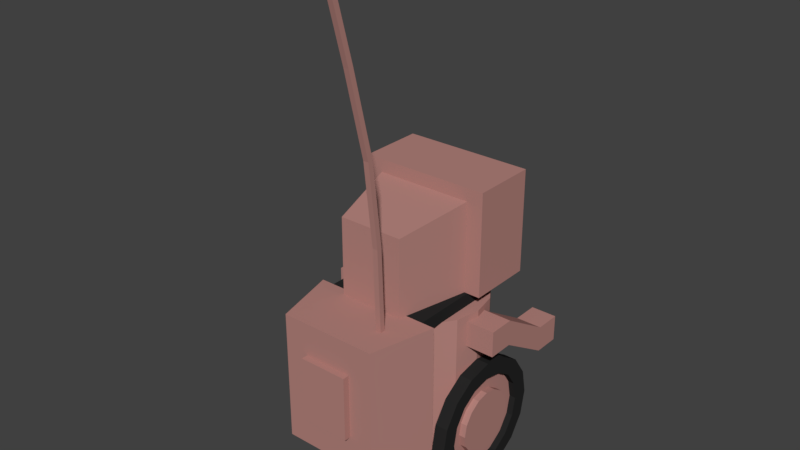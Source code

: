 # Source: Robot.blend  (saved by Blender 2.79.0; exported with 4.5.12 LTS)
import bpy
from mathutils import Matrix  # noqa: F401  (used for matrix-valued properties, if any)

bpy.ops.wm.read_factory_settings(use_empty=True)
scene = bpy.context.scene
scene.name = 'Scene'

# ---- collections
col_collection_1 = bpy.data.collections.new('Collection 1'); scene.collection.children.link(col_collection_1)

# ---- materials (node trees are filled in below, after node groups)
mat_body = bpy.data.materials.new('Body')
mat_body.alpha_threshold = 0.0
mat_body.use_transparent_shadow = False
mat_body.diffuse_color = (0.4672, 0.2331, 0.2074, 1.0)
mat_body.roughness = 0.5
mat_tire = bpy.data.materials.new('Tire')
mat_tire.alpha_threshold = 0.0
mat_tire.use_transparent_shadow = False
mat_tire.diffuse_color = (0.02038, 0.02038, 0.02038, 1.0)
mat_tire.roughness = 0.5
mat_base = bpy.data.materials.new('Base')
mat_base.alpha_threshold = 0.0
mat_base.use_transparent_shadow = False
mat_base.diffuse_color = (0.02198, 0.02198, 0.02198, 1.0)
mat_base.roughness = 0.5
mat_screen = bpy.data.materials.new('Screen')
mat_screen.alpha_threshold = 0.0
mat_screen.use_transparent_shadow = False
mat_screen.diffuse_color = (0.3159, 1.0, 0.2203, 1.0)
mat_screen.roughness = 0.5

# ---- material node trees

# ---- world
world_world = bpy.data.worlds.new('World'); scene.world = world_world
world_world.color = (0.05088, 0.05088, 0.05088)
world_world.use_sun_shadow = False
world_world.sun_shadow_jitter_overblur = 0.0
world_world.cycles.sampling_method = 'MANUAL'

# ---- meshes
me_cube_001 = bpy.data.meshes.new('Cube.001')
me_cube_001.from_pydata([(-0.25, 0.25, 0.25), (-0.3, 0.25, 0.25), (-0.25, 0.1543, 0.231), (-0.3, 0.1543, 0.231), (-0.25, 0.07322, 0.1768), (-0.3, 0.07322, 0.1768), (-0.25, 0.01903, 0.09567), (-0.3, 0.01903, 0.09567), (-0.25, -2.186e-08, -2.769e-08), (-0.3, -5.603e-08, -2.769e-08), (-0.25, 0.01903, -0.09567), (-0.3, 0.01903, -0.09567), (-0.25, 0.07322, -0.1768), (-0.3, 0.07322, -0.1768), (-0.25, 0.1543, -0.231), (-0.3, 0.1543, -0.231), (-0.25, 0.25, -0.25), (-0.3, 0.25, -0.25), (-0.25, 0.3457, -0.231), (-0.3, 0.3457, -0.231), (-0.25, 0.4268, -0.1768), (-0.3, 0.4268, -0.1768), (-0.25, 0.481, -0.09567), (-0.3, 0.481, -0.09567), (-0.25, 0.5, -2.186e-08), (-0.3, 0.5, -4.729e-08), (-0.25, 0.481, 0.09567), (-0.3, 0.481, 0.09567), (-0.25, 0.4268, 0.1768), (-0.3, 0.4268, 0.1768), (-0.25, 0.3457, 0.231), (-0.3, 0.3457, 0.231), (-0.3, 0.1782, 0.1732), (-0.3, 0.25, 0.1875), (-0.3, 0.1174, 0.1326), (-0.3, 0.07677, 0.07175), (-0.3, 0.0625, -2.767e-08), (-0.3, 0.07677, -0.07175), (-0.3, 0.1174, -0.1326), (-0.3, 0.1782, -0.1732), (-0.3, 0.25, -0.1875), (-0.3, 0.3218, -0.1732), (-0.3, 0.3826, -0.1326), (-0.3, 0.4232, -0.07175), (-0.3, 0.4375, -4.182e-08), (-0.3, 0.4232, 0.07175), (-0.3, 0.3826, 0.1326), (-0.3, 0.3218, 0.1732), (-0.275, 0.1782, 0.1732), (-0.275, 0.25, 0.1875), (-0.275, 0.1174, 0.1326), (-0.275, 0.07677, 0.07175), (-0.275, 0.0625, -2.613e-08), (-0.275, 0.07677, -0.07175), (-0.275, 0.1174, -0.1326), (-0.275, 0.1782, -0.1732), (-0.275, 0.25, -0.1875), (-0.275, 0.3218, -0.1732), (-0.275, 0.3826, -0.1326), (-0.275, 0.4232, -0.07175), (-0.275, 0.4375, -4.401e-08), (-0.275, 0.4232, 0.07175), (-0.275, 0.3826, 0.1326), (-0.275, 0.3218, 0.1732), (-0.275, 0.2022, 0.1155), (-0.275, 0.25, 0.125), (-0.275, 0.1616, 0.08839), (-0.275, 0.1345, 0.04784), (-0.275, 0.125, -2.414e-08), (-0.275, 0.1345, -0.04784), (-0.275, 0.1616, -0.08839), (-0.275, 0.2022, -0.1155), (-0.275, 0.25, -0.125), (-0.275, 0.2978, -0.1155), (-0.275, 0.3384, -0.08839), (-0.275, 0.3655, -0.04784), (-0.275, 0.375, -3.854e-08), (-0.275, 0.3655, 0.04784), (-0.275, 0.3384, 0.08839), (-0.275, 0.2978, 0.1155), (-0.3, 0.2022, 0.1155), (-0.3, 0.25, 0.125), (-0.3, 0.1616, 0.08839), (-0.3, 0.1345, 0.04784), (-0.3, 0.125, -2.94e-08), (-0.3, 0.1345, -0.04784), (-0.3, 0.1616, -0.08839), (-0.3, 0.2022, -0.1155), (-0.3, 0.25, -0.125), (-0.3, 0.2978, -0.1155), (-0.3, 0.3384, -0.08839), (-0.3, 0.3655, -0.04784), (-0.3, 0.375, -3.636e-08), (-0.3, 0.3655, 0.04784), (-0.3, 0.3384, 0.08839), (-0.3, 0.2978, 0.1155), (0.1768, 0.7, 0.1768), (0.1768, 0.125, 0.1768), (0.231, 0.7, 0.09567), (0.231, 0.125, 0.09567), (0.25, 0.7, -2.345e-08), (0.25, 0.125, -1.788e-08), (0.231, 0.7, -0.09567), (0.231, 0.125, -0.09567), (0.1768, 0.7, -0.1768), (0.1768, 0.125, -0.1768), (0.09567, 0.7, -0.231), (0.09567, 0.125, -0.231), (-1.716e-07, 0.7, -0.25), (-1.213e-07, 0.125, -0.25), (-0.09567, 0.7, -0.231), (-0.09567, 0.125, -0.231), (-0.1768, 0.7, -0.1768), (-0.1768, 0.125, -0.1768), (-0.231, 0.7, -0.09567), (-0.231, 0.125, -0.09567), (-0.25, 0.7, -3.934e-08), (-0.25, 0.125, -3.378e-08), (-0.231, 0.7, 0.09567), (-0.231, 0.125, 0.09567), (-0.1768, 0.7, 0.1768), (-0.1768, 0.125, 0.1768), (-0.09567, 0.7, 0.231), (-0.09567, 0.125, 0.231), (-1.338e-07, 0.7, 0.25), (-8.357e-08, 0.125, 0.25), (0.3, 0.25, 0.25), (0.25, 0.25, 0.25), (0.09567, 0.125, 0.231), (0.09567, 0.7, 0.231), (0.25, 0.1543, 0.231), (0.3, 0.1543, 0.231), (0.25, 0.07322, 0.1768), (0.3, 0.07322, 0.1768), (0.25, 0.01903, 0.09567), (0.3, 0.01903, 0.09567), (0.25, 2.186e-08, -2.769e-08), (0.3, -3.575e-09, -2.769e-08), (0.25, 0.01903, -0.09567), (0.3, 0.01903, -0.09567), (0.25, 0.07322, -0.1768), (0.3, 0.07322, -0.1768), (0.25, 0.1543, -0.231), (0.3, 0.1543, -0.231), (0.3, 0.25, -0.25), (0.25, 0.3457, -0.231), (0.3, 0.3457, -0.231), (0.25, 0.4268, -0.1768), (0.3, 0.4268, -0.1768), (0.25, 0.481, -0.09567), (0.3, 0.481, -0.09567), (0.25, 0.5, -3.576e-08), (0.3, 0.5, -4.014e-08), (0.25, 0.481, 0.09567), (0.3, 0.481, 0.09567), (0.25, 0.4268, 0.1768), (0.3, 0.4268, 0.1768), (0.25, 0.3457, 0.231), (0.3, 0.3457, 0.231), (0.3, 0.1782, 0.1732), (0.3, 0.25, 0.1875), (0.3, 0.1174, 0.1326), (0.3, 0.07677, 0.07175), (0.3, 0.0625, -2.797e-08), (0.3, 0.07677, -0.07175), (0.3, 0.1174, -0.1326), (0.3, 0.1782, -0.1732), (0.3, 0.25, -0.1875), (0.3, 0.3218, -0.1732), (0.3, 0.3826, -0.1326), (0.3, 0.4232, -0.07175), (0.3, 0.4375, -3.467e-08), (0.3, 0.4232, 0.07175), (0.3, 0.3826, 0.1326), (0.3, 0.3218, 0.1732), (0.275, 0.1782, 0.1732), (0.275, 0.25, 0.1875), (0.275, 0.1174, 0.1326), (0.275, 0.07677, 0.07175), (0.275, 0.0625, -2.578e-08), (0.275, 0.07677, -0.07175), (0.275, 0.1174, -0.1326), (0.275, 0.1782, -0.1732), (0.275, 0.25, -0.1875), (0.275, 0.3218, -0.1732), (0.275, 0.3826, -0.1326), (0.275, 0.4232, -0.07175), (0.275, 0.4375, -3.249e-08), (0.275, 0.4232, 0.07175), (0.275, 0.3826, 0.1326), (0.275, 0.3218, 0.1732), (0.275, 0.2022, 0.1155), (0.275, 0.25, 0.125), (0.275, 0.1616, 0.08839), (0.275, 0.1345, 0.04784), (0.275, 0.125, -2.752e-08), (0.275, 0.1345, -0.04784), (0.275, 0.1616, -0.08839), (0.275, 0.2022, -0.1155), (0.275, 0.25, -0.125), (0.275, 0.2978, -0.1155), (0.275, 0.3384, -0.08839), (0.275, 0.3655, -0.04784), (0.275, 0.375, -2.702e-08), (0.275, 0.3655, 0.04784), (0.275, 0.3384, 0.08839), (0.275, 0.2978, 0.1155), (0.3, 0.2022, 0.1155), (0.3, 0.25, 0.125), (0.3, 0.1616, 0.08839), (0.3, 0.1345, 0.04784), (0.3, 0.125, -2.97e-08), (0.3, 0.1345, -0.04784), (0.3, 0.1616, -0.08839), (0.3, 0.2022, -0.1155), (0.3, 0.25, -0.125), (0.3, 0.2978, -0.1155), (0.3, 0.3384, -0.08839), (0.3, 0.3655, -0.04784), (0.3, 0.375, -2.921e-08), (0.3, 0.3655, 0.04784), (0.3, 0.3384, 0.08839), (0.3, 0.2978, 0.1155), (0.25, 0.75, -2.782e-08), (0.25, 1.15, -3.183e-09), (0.25, 0.75, 0.25), (0.25, 1.15, 0.25), (-0.25, 0.75, -4.371e-08), (-0.25, 1.15, -7.868e-08), (-0.25, 0.75, 0.25), (-0.25, 1.15, 0.25), (0.2, 1.1, 0.25), (0.2, 0.8, 0.25), (-0.2, 0.8, 0.25), (-0.2, 1.1, 0.25), (0.2, 1.1, 0.2), (0.2, 0.8, 0.2), (-0.2, 0.8, 0.2), (-0.2, 1.1, 0.2), (0.2, 0.7, -0.25), (0.2, 0.75, -0.25), (0.2, 0.7, 0.25), (0.2, 0.75, 0.25), (-0.2, 0.7, -0.25), (-0.2, 0.75, -0.25), (-0.2, 0.7, 0.25), (-0.2, 0.75, 0.25), (0.1875, 0.75, -2.235e-08), (0.1875, 1.1, 6.652e-09), (-0.1875, 1.1, -7.977e-08), (-0.1875, 0.75, -4.918e-08), (0.125, 0.75, -0.2783), (0.125, 1.05, -0.2783), (-0.125, 1.05, -0.2783), (-0.125, 0.75, -0.2783), (0.1875, 0.25, -0.5), (0.1875, 0.75, -0.5), (0.25, 0.25, -0.25), (0.25, 0.75, -0.25), (-0.1875, 0.25, -0.5), (-0.1875, 0.75, -0.5), (-0.25, 0.75, -0.25), (-0.115, 0.75, -0.385), (-0.115, 2.0, -0.5984), (-0.115, 0.75, -0.365), (-0.115, 2.0, -0.5784), (-0.135, 0.75, -0.385), (-0.135, 2.0, -0.5984), (-0.135, 0.75, -0.365), (-0.135, 2.0, -0.5784), (0.09375, 0.375, -0.5), (0.09375, 0.625, -0.5), (-0.09375, 0.625, -0.5), (-0.09375, 0.375, -0.5), (0.09375, 0.375, -0.525), (0.09375, 0.625, -0.525), (-0.09375, 0.625, -0.525), (-0.09375, 0.375, -0.525), (0.25, 0.575, -0.05), (0.25, 0.675, -0.05), (0.25, 0.575, 0.05), (0.25, 0.675, 0.05), (-0.25, 0.575, -0.05), (-0.25, 0.675, -0.05), (-0.25, 0.575, 0.05), (-0.25, 0.675, 0.05), (-0.35, 0.675, 0.05), (-0.35, 0.575, 0.05), (-0.35, 0.575, -0.05), (-0.35, 0.675, -0.05), (0.35, 0.575, 0.05), (0.35, 0.575, -0.05), (0.35, 0.675, -0.05), (0.35, 0.675, 0.05), (0.25, 0.55, 0.25), (0.25, 0.45, 0.25), (-0.25, 0.55, 0.25), (-0.25, 0.45, 0.25), (-0.35, 0.55, 0.25), (-0.35, 0.45, 0.25), (0.35, 0.55, 0.25), (0.35, 0.45, 0.25), (0.25, 0.55, 0.35), (0.25, 0.45, 0.35), (-0.25, 0.55, 0.35), (-0.25, 0.45, 0.35), (-0.35, 0.55, 0.35), (-0.35, 0.45, 0.35), (0.35, 0.55, 0.35), (0.35, 0.45, 0.35), (-0.115, 1.062, -0.3973), (-0.115, 1.375, -0.4342), (-0.115, 1.688, -0.5122), (-0.115, 1.688, -0.4922), (-0.115, 1.375, -0.4142), (-0.115, 1.062, -0.3773), (-0.135, 1.688, -0.4922), (-0.135, 1.375, -0.4142), (-0.135, 1.062, -0.3773), (-0.135, 1.688, -0.5122), (-0.135, 1.375, -0.4342), (-0.135, 1.062, -0.3973)], [], [(0, 1, 3, 2), (2, 3, 5, 4), (4, 5, 7, 6), (6, 7, 9, 8), (8, 9, 11, 10), (10, 11, 13, 12), (12, 13, 15, 14), (14, 15, 17, 16), (16, 17, 19, 18), (18, 19, 21, 20), (20, 21, 23, 22), (22, 23, 25, 24), (24, 25, 27, 26), (26, 27, 29, 28), (11, 9, 36, 37), (28, 29, 31, 30), (30, 31, 1, 0), (0, 2, 4, 6, 8, 10, 12, 14, 16, 18, 20, 22, 24, 26, 28, 30), (43, 42, 58, 59), (21, 19, 41, 42), (31, 29, 46, 47), (7, 5, 34, 35), (17, 15, 39, 40), (3, 1, 33, 32), (27, 25, 44, 45), (13, 11, 37, 38), (23, 21, 42, 43), (1, 31, 47, 33), (9, 7, 35, 36), (19, 17, 40, 41), (29, 27, 45, 46), (5, 3, 32, 34), (15, 13, 38, 39), (25, 23, 43, 44), (48, 49, 65, 64), (36, 35, 51, 52), (44, 43, 59, 60), (37, 36, 52, 53), (45, 44, 60, 61), (38, 37, 53, 54), (46, 45, 61, 62), (39, 38, 54, 55), (47, 46, 62, 63), (40, 39, 55, 56), (32, 33, 49, 48), (33, 47, 63, 49), (41, 40, 56, 57), (34, 32, 48, 50), (42, 41, 57, 58), (35, 34, 50, 51), (70, 69, 85, 86), (49, 63, 79, 65), (57, 56, 72, 73), (50, 48, 64, 66), (58, 57, 73, 74), (51, 50, 66, 67), (59, 58, 74, 75), (52, 51, 67, 68), (60, 59, 75, 76), (53, 52, 68, 69), (61, 60, 76, 77), (54, 53, 69, 70), (62, 61, 77, 78), (55, 54, 70, 71), (63, 62, 78, 79), (56, 55, 71, 72), (80, 81, 95, 94, 93, 92, 91, 90, 89, 88, 87, 86, 85, 84, 83, 82), (78, 77, 93, 94), (71, 70, 86, 87), (79, 78, 94, 95), (72, 71, 87, 88), (64, 65, 81, 80), (65, 79, 95, 81), (73, 72, 88, 89), (66, 64, 80, 82), (74, 73, 89, 90), (67, 66, 82, 83), (75, 74, 90, 91), (68, 67, 83, 84), (76, 75, 91, 92), (69, 68, 84, 85), (77, 76, 92, 93), (154, 172, 171, 152), (141, 165, 164, 139), (147, 149, 150, 148), (119, 118, 116, 117), (150, 170, 169, 148), (149, 151, 152, 150), (121, 120, 118, 119), (126, 160, 174, 158), (151, 153, 154, 152), (123, 122, 120, 121), (137, 163, 162, 135), (155, 157, 158, 156), (125, 124, 122, 123), (146, 168, 167, 144), (117, 116, 114, 115), (139, 164, 163, 137), (145, 147, 148, 146), (115, 114, 112, 113), (257, 145, 146, 144), (131, 159, 160, 126), (113, 112, 110, 111), (142, 257, 144, 143), (144, 167, 166, 143), (111, 110, 108, 109), (140, 142, 143, 141), (135, 162, 161, 133), (109, 108, 106, 107), (138, 140, 141, 139), (158, 174, 173, 156), (107, 106, 104, 105), (136, 138, 139, 137), (148, 169, 168, 146), (105, 104, 102, 103), (134, 136, 137, 135), (170, 186, 185, 169), (103, 102, 100, 101), (132, 134, 135, 133), (127, 157, 155, 153, 151, 149, 147, 145, 257, 142, 140, 138, 136, 134, 132, 130), (101, 100, 98, 99), (130, 132, 133, 131), (157, 127, 126, 158), (99, 98, 96, 97), (127, 130, 131, 126), (117, 115, 113, 111, 109, 107, 105, 103, 101, 99, 97, 128, 125, 123, 121, 119), (97, 96, 129, 128), (153, 155, 156, 154), (156, 173, 172, 154), (128, 129, 124, 125), (112, 114, 116, 118, 120, 122, 124, 129, 96, 98, 100, 102, 104, 106, 108, 110), (133, 161, 159, 131), (143, 166, 165, 141), (152, 171, 170, 150), (175, 191, 192, 176), (163, 179, 178, 162), (171, 187, 186, 170), (164, 180, 179, 163), (172, 188, 187, 171), (165, 181, 180, 164), (173, 189, 188, 172), (166, 182, 181, 165), (174, 190, 189, 173), (167, 183, 182, 166), (159, 175, 176, 160), (160, 176, 190, 174), (168, 184, 183, 167), (161, 177, 175, 159), (169, 185, 184, 168), (162, 178, 177, 161), (197, 213, 212, 196), (176, 192, 206, 190), (184, 200, 199, 183), (177, 193, 191, 175), (185, 201, 200, 184), (178, 194, 193, 177), (186, 202, 201, 185), (179, 195, 194, 178), (187, 203, 202, 186), (180, 196, 195, 179), (188, 204, 203, 187), (181, 197, 196, 180), (189, 205, 204, 188), (182, 198, 197, 181), (190, 206, 205, 189), (183, 199, 198, 182), (207, 209, 210, 211, 212, 213, 214, 215, 216, 217, 218, 219, 220, 221, 222, 208), (205, 221, 220, 204), (198, 214, 213, 197), (206, 222, 221, 205), (199, 215, 214, 198), (191, 207, 208, 192), (192, 208, 222, 206), (200, 216, 215, 199), (193, 209, 207, 191), (201, 217, 216, 200), (194, 210, 209, 193), (202, 218, 217, 201), (195, 211, 210, 194), (203, 219, 218, 202), (196, 212, 211, 195), (204, 220, 219, 203), (223, 224, 226, 225), (226, 230, 234, 231), (229, 230, 228, 227), (228, 224, 248, 249), (225, 229, 227, 223), (230, 226, 224, 228), (233, 232, 236, 237), (225, 226, 231, 232), (230, 229, 233, 234), (229, 225, 232, 233), (231, 234, 238, 235), (232, 231, 235, 236), (234, 233, 237, 238), (239, 240, 242, 241), (241, 242, 246, 245), (245, 246, 244, 243), (243, 244, 240, 239), (241, 245, 243, 239), (246, 242, 240, 244), (247, 250, 254, 251), (227, 228, 249, 250), (224, 223, 247, 248), (223, 227, 250, 247), (254, 253, 252, 251), (248, 247, 251, 252), (249, 248, 252, 253), (250, 249, 253, 254), (255, 256, 258, 257), (257, 258, 261, 16), (16, 261, 260, 259), (255, 259, 273, 270), (257, 16, 259, 255), (261, 258, 256, 260), (312, 263, 265, 313), (313, 265, 269, 316), (316, 269, 267, 319), (319, 267, 263, 312), (264, 268, 266, 262), (269, 265, 263, 267), (270, 273, 277, 274), (260, 256, 271, 272), (259, 260, 272, 273), (256, 255, 270, 271), (277, 276, 275, 274), (271, 270, 274, 275), (272, 271, 275, 276), (273, 272, 276, 277), (281, 280, 295, 294), (280, 281, 285, 284), (285, 283, 289, 286), (282, 283, 279, 278), (280, 284, 282, 278), (285, 281, 279, 283), (287, 286, 289, 288), (293, 281, 294, 300), (283, 282, 288, 289), (282, 284, 287, 288), (291, 292, 293, 290), (278, 279, 292, 291), (279, 281, 293, 292), (280, 278, 291, 290), (299, 297, 305, 307), (295, 301, 309, 303), (290, 293, 300, 301), (286, 287, 299, 298), (284, 285, 296, 297), (285, 286, 298, 296), (280, 290, 301, 295), (287, 284, 297, 299), (302, 303, 309, 308), (305, 304, 306, 307), (298, 299, 307, 306), (294, 295, 303, 302), (300, 294, 302, 308), (296, 298, 306, 304), (297, 296, 304, 305), (266, 321, 310, 262), (321, 320, 311, 310), (320, 319, 312, 311), (268, 318, 321, 266), (318, 317, 320, 321), (317, 316, 319, 320), (264, 315, 318, 268), (315, 314, 317, 318), (314, 313, 316, 317), (262, 310, 315, 264), (310, 311, 314, 315), (311, 312, 313, 314), (236, 235, 238, 237), (301, 300, 308, 309)])
me_cube_001.polygons.foreach_set('material_index', [1, 1, 1, 1, 1, 1, 1, 1, 1, 1, 1, 1, 1, 1, 1, 1, 1, 0, 1, 1, 1, 1, 1, 1, 1, 1, 1, 1, 1, 1, 1, 1, 1, 1, 0, 1, 1, 1, 1, 1, 1, 1, 1, 1, 1, 1, 1, 1, 1, 1, 0, 0, 0, 0, 0, 0, 0, 0, 0, 0, 0, 0, 0, 0, 0, 0, 0, 0, 0, 0, 0, 0, 0, 0, 0, 0, 0, 0, 0, 0, 0, 0, 1, 1, 1, 0, 1, 1, 0, 1, 1, 0, 1, 1, 0, 1, 0, 1, 1, 0, 1, 1, 0, 1, 1, 0, 1, 1, 0, 1, 1, 0, 1, 1, 0, 1, 1, 0, 1, 0, 0, 1, 1, 0, 1, 0, 0, 1, 1, 0, 0, 1, 1, 1, 0, 1, 1, 1, 1, 1, 1, 1, 1, 1, 1, 1, 1, 1, 1, 1, 0, 0, 0, 0, 0, 0, 0, 0, 0, 0, 0, 0, 0, 0, 0, 0, 0, 0, 0, 0, 0, 0, 0, 0, 0, 0, 0, 0, 0, 0, 0, 0, 0, 0, 0, 0, 0, 0, 0, 0, 0, 0, 0, 0, 0, 2, 2, 2, 2, 2, 2, 0, 0, 0, 0, 0, 0, 0, 0, 0, 0, 0, 0, 0, 0, 0, 0, 0, 0, 0, 0, 0, 0, 0, 0, 0, 0, 0, 0, 0, 0, 0, 0, 0, 0, 0, 0, 0, 0, 0, 0, 0, 0, 0, 0, 0, 0, 0, 0, 0, 0, 0, 0, 0, 0, 0, 0, 0, 0, 0, 0, 0, 0, 0, 0, 0, 0, 0, 0, 0, 3, 0])
me_cube_001.materials.append(mat_body)
me_cube_001.materials.append(mat_tire)
me_cube_001.materials.append(mat_base)
me_cube_001.materials.append(mat_screen)
me_cube_001.use_remesh_preserve_volume = False
me_cube_001.use_remesh_preserve_attributes = False
me_cube_001.use_mirror_vertex_groups = False
me_cube_001.update()

# ---- objects
ob_cube = bpy.data.objects.new('Cube', me_cube_001)

# ---- transforms, parenting, visibility, modifiers, constraints
ob_cube.location = (0.0, 0.0, 0.0)
ob_cube.rotation_euler = (1.571, 0.0, 3.142)
ob_cube.lineart.crease_threshold = 0.0

# ---- collection membership
col_collection_1.objects.link(ob_cube)

# ---- scene / render settings (as saved in the file)
scene.frame_start = 1; scene.frame_end = 250; scene.frame_set(1)
scene.render.engine = 'BLENDER_EEVEE_NEXT'
scene.render.resolution_percentage = 50
scene.render.dither_intensity = 0.0
scene.cycles.use_denoising = False
scene.cycles.samples = 128
scene.cycles.sampling_pattern = 'TABULATED_SOBOL'
scene.cycles.use_adaptive_sampling = False
scene.cycles.use_light_tree = False
scene.cycles.blur_glossy = 0.0
scene.cycles.sample_clamp_indirect = 0.0
scene.view_settings.view_transform = 'Standard'
bpy.context.view_layer.update()

# ---- added for rendering (the .blend has no active camera and no usable light): camera, sun
cam_auto = bpy.data.cameras.new('AutoCamera')
cam_auto.lens = 50.0
cam_auto.sensor_width = 36.0
cam_auto.clip_end = 1000.0
ob_auto_camera = bpy.data.objects.new('AutoCamera', cam_auto)
scene.collection.objects.link(ob_auto_camera)
ob_auto_camera.location = (2.14793, -2.70172, 2.71835)
ob_auto_camera.rotation_euler = (1.09748, -7.21219e-08, 0.694738)
scene.camera = ob_auto_camera
light_auto_sun = bpy.data.lights.new('AutoSun', 'SUN')
light_auto_sun.energy = 3.0
light_auto_sun.angle = 0.0523599
ob_auto_sun = bpy.data.objects.new('AutoSun', light_auto_sun)
scene.collection.objects.link(ob_auto_sun)
ob_auto_sun.rotation_euler = (0.872665, 0.174533, 0.523599)
bpy.context.view_layer.update()
